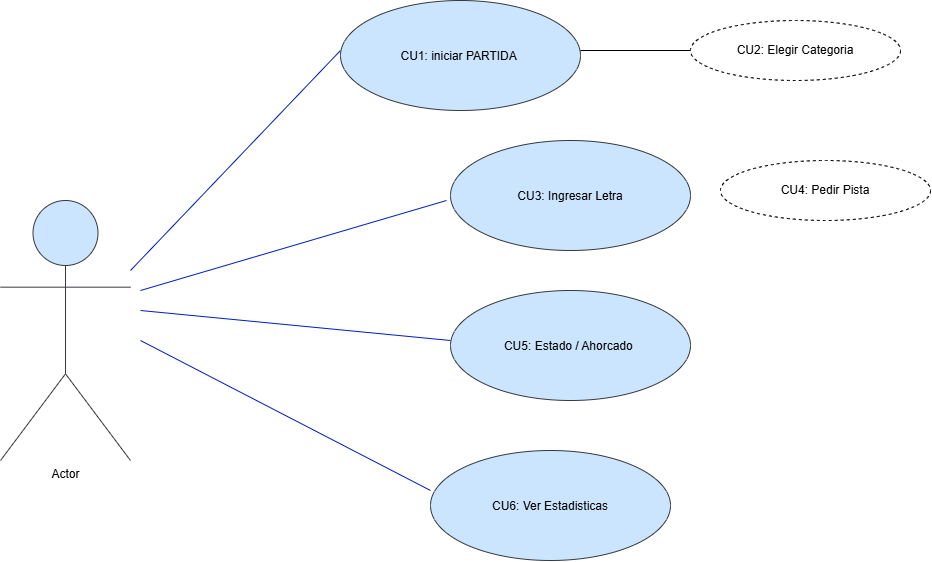

The diagram above was exported from draw.io. Its source (the exported page's mxGraphModel, read from the mxfile embedded in the PNG):
<mxGraphModel dx="860" dy="569" grid="1" gridSize="10" guides="1" tooltips="1" connect="1" arrows="1" fold="1" page="1" pageScale="1" pageWidth="827" pageHeight="1169" math="0" shadow="0">
  <root>
    <mxCell id="0" />
    <mxCell id="1" parent="0" />
    <mxCell id="orWWWe3bo2aOiHf0GZD2-2" parent="1" style="shape=umlActor;verticalLabelPosition=bottom;verticalAlign=top;html=1;outlineConnect=0;fillColor=#cce5ff;strokeColor=#36393d;" value="Actor" vertex="1">
      <mxGeometry height="260" width="130" x="260" y="470" as="geometry" />
    </mxCell>
    <mxCell id="orWWWe3bo2aOiHf0GZD2-5" edge="1" parent="1" style="endArrow=none;html=1;rounded=0;fontSize=12;startSize=8;endSize=8;curved=1;fillColor=#0050ef;strokeColor=#001DBC;" value="">
      <mxGeometry height="50" relative="1" width="50" as="geometry">
        <mxPoint x="390" y="540" as="sourcePoint" />
        <mxPoint x="600" y="320" as="targetPoint" />
      </mxGeometry>
    </mxCell>
    <mxCell id="orWWWe3bo2aOiHf0GZD2-6" edge="1" parent="1" style="endArrow=none;html=1;rounded=0;fontSize=12;startSize=8;endSize=8;curved=1;fillColor=#0050ef;strokeColor=#001DBC;" value="">
      <mxGeometry height="50" relative="1" width="50" as="geometry">
        <mxPoint x="400" y="560" as="sourcePoint" />
        <mxPoint x="706" y="470" as="targetPoint" />
      </mxGeometry>
    </mxCell>
    <mxCell id="orWWWe3bo2aOiHf0GZD2-7" edge="1" parent="1" style="endArrow=none;html=1;rounded=0;fontSize=12;startSize=8;endSize=8;curved=1;fillColor=#0050ef;strokeColor=#001DBC;" value="">
      <mxGeometry height="50" relative="1" width="50" as="geometry">
        <mxPoint x="400" y="580" as="sourcePoint" />
        <mxPoint x="710" y="610" as="targetPoint" />
      </mxGeometry>
    </mxCell>
    <mxCell id="orWWWe3bo2aOiHf0GZD2-8" edge="1" parent="1" style="endArrow=none;html=1;rounded=0;fontSize=12;startSize=8;endSize=8;curved=1;fillColor=#0050ef;strokeColor=#001DBC;" value="">
      <mxGeometry height="50" relative="1" width="50" as="geometry">
        <mxPoint x="400" y="610" as="sourcePoint" />
        <mxPoint x="690" y="760" as="targetPoint" />
      </mxGeometry>
    </mxCell>
    <mxCell id="orWWWe3bo2aOiHf0GZD2-9" parent="1" style="ellipse;whiteSpace=wrap;html=1;shapeInside=1;fillColor=#cce5ff;strokeColor=#36393d;" value="&lt;div&gt;&lt;br&gt;&lt;/div&gt;&lt;div&gt;CU1: iniciar PARTIDA&amp;nbsp;&lt;/div&gt;" vertex="1">
      <mxGeometry height="110" width="240" x="600" y="270" as="geometry" />
    </mxCell>
    <mxCell id="orWWWe3bo2aOiHf0GZD2-11" parent="1" style="ellipse;whiteSpace=wrap;html=1;shapeInside=1;fillColor=#cce5ff;strokeColor=#36393d;" value="CU3: Ingresar Letra" vertex="1">
      <mxGeometry height="110" width="240" x="710" y="410" as="geometry" />
    </mxCell>
    <mxCell id="orWWWe3bo2aOiHf0GZD2-12" parent="1" style="ellipse;whiteSpace=wrap;html=1;shapeInside=1;fillColor=#cce5ff;strokeColor=#36393d;" value="CU5: Estado / Ahorcado&amp;nbsp;" vertex="1">
      <mxGeometry height="110" width="240" x="710" y="560" as="geometry" />
    </mxCell>
    <mxCell id="orWWWe3bo2aOiHf0GZD2-13" parent="1" style="ellipse;whiteSpace=wrap;html=1;shapeInside=1;fillColor=#cce5ff;strokeColor=#36393d;" value="CU6: Ver Estadisticas" vertex="1">
      <mxGeometry height="110" width="240" x="690" y="720" as="geometry" />
    </mxCell>
    <mxCell id="orWWWe3bo2aOiHf0GZD2-14" edge="1" parent="1" style="endArrow=none;html=1;rounded=0;fontSize=12;startSize=8;endSize=8;curved=1;" value="">
      <mxGeometry height="50" relative="1" width="50" as="geometry">
        <mxPoint x="840" y="320" as="sourcePoint" />
        <mxPoint x="950" y="320" as="targetPoint" />
      </mxGeometry>
    </mxCell>
    <mxCell id="orWWWe3bo2aOiHf0GZD2-16" parent="1" style="ellipse;whiteSpace=wrap;html=1;align=center;dashed=1;" value="CU2: Elegir Categoria" vertex="1">
      <mxGeometry height="60" width="210" x="950" y="290" as="geometry" />
    </mxCell>
    <mxCell id="orWWWe3bo2aOiHf0GZD2-18" parent="1" style="ellipse;whiteSpace=wrap;html=1;align=center;dashed=1;" value="CU4: Pedir Pista" vertex="1">
      <mxGeometry height="60" width="210" x="980" y="430" as="geometry" />
    </mxCell>
  </root>
</mxGraphModel>